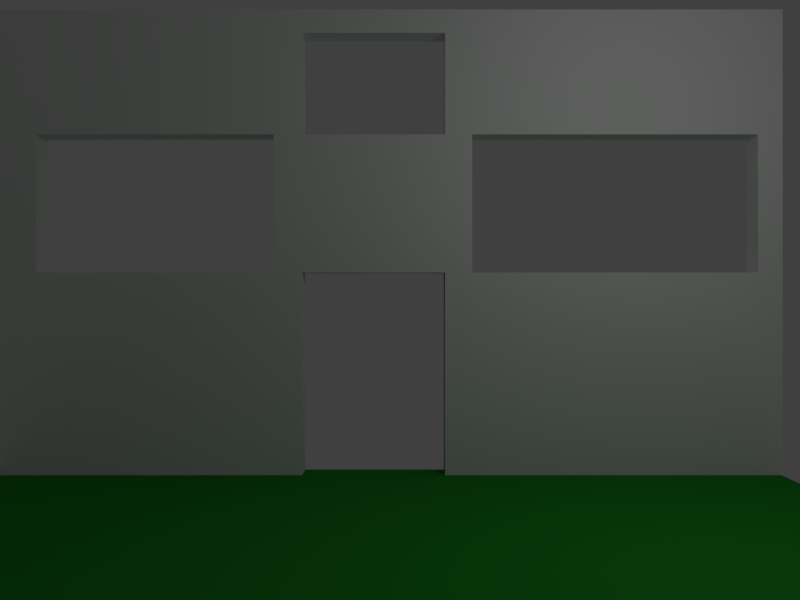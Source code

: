 # Source: 03-Skybox.blend  (saved by Blender 2.57.1; exported with 4.5.12 LTS)
import bpy
from mathutils import Matrix  # noqa: F401  (used for matrix-valued properties, if any)

bpy.ops.wm.read_factory_settings(use_empty=True)
scene = bpy.context.scene
scene.name = 'Scene'

# ---- collections
col_collection_1 = bpy.data.collections.new('Collection 1'); scene.collection.children.link(col_collection_1)

# ---- materials (node trees are filled in below, after node groups)
mat_cubemat = bpy.data.materials.new('CubeMat')
mat_cubemat.alpha_threshold = 0.0
mat_cubemat.use_transparent_shadow = False
mat_cubemat.roughness = 0.5
mat_cubemat.line_color = (0.0, 0.0, 0.0, 1.0)
mat_planemat = bpy.data.materials.new('PlaneMat')
mat_planemat.alpha_threshold = 0.0
mat_planemat.use_transparent_shadow = False
mat_planemat.diffuse_color = (0.01969, 0.3189, 0.02685, 1.0)
mat_planemat.roughness = 0.5
mat_planemat.line_color = (0.0, 0.0, 0.0, 1.0)
mat_skymat = bpy.data.materials.new('SkyMat')
mat_skymat.alpha_threshold = 0.0
mat_skymat.use_transparent_shadow = False
mat_skymat.roughness = 0.5
mat_skymat.line_color = (0.0, 0.0, 0.0, 1.0)

# ---- material node trees

# ---- world
world_world = bpy.data.worlds.new('World'); scene.world = world_world
world_world.color = (0.05088, 0.05088, 0.05088)
world_world.use_sun_shadow = False
world_world.sun_shadow_jitter_overblur = 0.0
world_world.cycles.sampling_method = 'MANUAL'
world_world.cycles.sample_map_resolution = 256

# ---- cameras
cam_camera_001 = bpy.data.cameras.new('Camera.001')
cam_camera_001.passepartout_alpha = 0.2
cam_camera_001.clip_end = 500.0
cam_camera_001.lens = 35.0
cam_camera_001.ortho_scale = 7.314
cam_camera_001.show_passepartout = False
cam_camera_001.show_safe_areas = True
cam_camera_001.dof.focus_distance = 0.0
cam_camera_001.dof.aperture_fstop = 128.0

# ---- lights
light_spot_001 = bpy.data.lights.new('Spot.001', 'POINT')
light_spot_001.transmission_factor = 0.0
light_spot_001.cutoff_distance = 30.0
light_spot_001.energy = 100.0
light_spot_001.shadow_buffer_clip_start = 1.001
light_spot_001.shadow_soft_size = 1.0
light_spot_001.shadow_maximum_resolution = 0.006
light_spot_001.use_absolute_resolution = True
light_spot_001.cycles.use_multiple_importance_sampling = False

# ---- meshes
me_cube = bpy.data.meshes.new('Cube')
me_cube.from_pydata([(4.0, 1.0, -1.0), (4.0, 0.5753, -1.0), (-1.0, 0.5753, -1.0), (-1.0, 1.0, -1.0), (4.0, 1.0, 2.314), (4.0, 0.5753, 2.314), (-1.0, 0.5753, 2.314), (-1.0, 1.0, 2.314), (6.325, 0.5753, 2.314), (6.325, 1.0, 2.314), (6.325, 0.5753, -1.0), (6.325, 1.0, -1.0), (11.82, 1.0, -1.0), (11.82, 0.5753, -1.0), (11.82, 1.0, 2.314), (11.82, 0.5753, 2.314), (11.82, 1.0, 4.562), (6.325, 1.0, 4.562), (11.82, 0.5753, 4.562), (6.325, 0.5753, 4.562), (4.0, 0.5753, 4.562), (4.0, 1.0, 4.562), (-1.0, 1.0, 4.562), (-1.0, 0.5753, 4.562), (4.0, 0.5753, 6.596), (-1.0, 0.5753, 6.596), (-1.0, 1.0, 6.596), (4.0, 1.0, 6.596), (6.325, 1.0, 6.596), (6.325, 0.5753, 6.596), (11.82, 0.5753, 6.596), (11.82, 1.0, 6.596), (-0.3354, 0.5753, -1.0), (-0.3354, 1.0, -1.0), (-0.3354, 0.5753, 2.314), (-0.3354, 1.0, 2.314), (-0.3354, 1.0, 4.562), (-0.3354, 0.5753, 4.562), (-0.3354, 0.5753, 6.596), (-0.3354, 1.0, 6.596), (3.535, 0.5753, -1.0), (3.535, 1.0, -1.0), (3.535, 0.5753, 2.314), (3.535, 1.0, 2.314), (3.535, 1.0, 4.562), (3.535, 0.5753, 4.562), (3.535, 0.5753, 6.596), (3.535, 1.0, 6.596), (6.767, 1.0, -1.0), (6.767, 0.5753, -1.0), (6.767, 0.5753, 2.314), (6.767, 1.0, 2.314), (6.767, 1.0, 4.562), (6.767, 0.5753, 4.562), (6.767, 0.5753, 6.596), (6.767, 1.0, 6.596), (11.42, 1.0, -1.0), (11.42, 0.5753, -1.0), (11.42, 0.5753, 2.314), (11.42, 1.0, 2.314), (11.42, 1.0, 4.562), (11.42, 0.5753, 4.562), (11.42, 0.5753, 6.596), (11.42, 1.0, 6.596), (4.0, 0.5753, 6.215), (-1.0, 0.5753, 6.215), (-1.0, 1.0, 6.215), (4.0, 1.0, 6.215), (6.325, 1.0, 6.215), (6.325, 0.5753, 6.215), (11.82, 0.5753, 6.215), (11.82, 1.0, 6.215), (-0.3354, 0.5753, 6.215), (-0.3354, 1.0, 6.215), (3.535, 0.5753, 6.215), (3.535, 1.0, 6.215), (6.767, 0.5753, 6.215), (6.767, 1.0, 6.215), (11.42, 0.5753, 6.215), (11.42, 1.0, 6.215)], [], [(2, 6, 7, 3), (12, 14, 15, 13), (15, 14, 16, 18), (5, 8, 19, 20), (9, 4, 21, 17), (7, 6, 23, 22), (27, 24, 29, 28), (32, 2, 3, 33), (34, 6, 2, 32), (33, 3, 7, 35), (35, 7, 22, 36), (6, 34, 37, 23), (39, 26, 25, 38), (41, 0, 1, 40), (40, 32, 33, 41), (5, 42, 40, 1), (42, 34, 32, 40), (0, 41, 43, 4), (41, 33, 35, 43), (4, 43, 44, 21), (42, 5, 20, 45), (27, 47, 46, 24), (47, 39, 38, 46), (11, 48, 49, 10), (10, 49, 50, 8), (9, 51, 48, 11), (51, 9, 17, 52), (8, 50, 53, 19), (29, 54, 55, 28), (48, 56, 57, 49), (56, 12, 13, 57), (49, 57, 58, 50), (57, 13, 15, 58), (51, 59, 56, 48), (59, 14, 12, 56), (14, 59, 60, 16), (58, 15, 18, 61), (54, 62, 63, 55), (62, 30, 31, 63), (23, 65, 66, 22), (65, 25, 26, 66), (67, 27, 28, 68), (69, 29, 24, 64), (16, 71, 70, 18), (71, 31, 30, 70), (37, 72, 65, 23), (72, 38, 25, 65), (22, 66, 73, 36), (66, 26, 39, 73), (45, 74, 72, 37), (74, 46, 38, 72), (20, 64, 74, 45), (64, 24, 46, 74), (44, 75, 67, 21), (75, 47, 27, 67), (36, 73, 75, 44), (73, 39, 47, 75), (53, 76, 69, 19), (76, 54, 29, 69), (17, 68, 77, 52), (68, 28, 55, 77), (61, 78, 76, 53), (78, 62, 54, 76), (18, 70, 78, 61), (70, 30, 62, 78), (60, 79, 71, 16), (79, 63, 31, 71), (52, 77, 79, 60), (77, 55, 63, 79), (34, 42, 43, 35), (34, 35, 36, 37), (36, 44, 45, 37), (43, 42, 45, 44), (64, 67, 68, 69), (20, 21, 67, 64), (17, 21, 20, 19), (17, 19, 69, 68), (0, 4, 5, 1), (4, 9, 8, 5), (50, 51, 52, 53), (52, 60, 61, 53), (58, 61, 60, 59), (50, 58, 59, 51)])
_uv = me_cube.uv_layers.new(name='UVTex')
_uv.uv.foreach_set('vector', [0.5363, 0.5, 0.5363, 2.157, 0.7486, 2.157, 0.7486, 0.5, 0.7486, 0.5, 0.7486, 2.157, 0.5363, 2.157, 0.5363, 0.5, 0.5363, 0.157, 0.7486, 0.157, 0.7486, 1.281, 0.5363, 1.281, 0.9121, 0.157, 2.074, 0.157, 2.074, 1.281, 0.9121, 1.281, 0.07449, 0.157, -1.088, 0.157, -1.088, 1.281, 0.07449, 1.281, 0.7486, 0.157, 0.5363, 0.157, 0.5363, 1.281, 0.7486, 1.281, 0.9121, 0.7486, 0.9121, 0.5363, 2.074, 0.5363, 2.074, 0.7486, 0.7444, 0.5363, 0.4121, 0.5363, 0.4121, 0.7486, 0.7444, 0.7486, 0.7444, 0.157, 0.4121, 0.157, 0.4121, -1.5, 0.7444, -1.5, 0.7444, 0.5, 0.4121, 0.5, 0.4121, 2.157, 0.7444, 2.157, 0.7444, 0.157, 0.4121, 0.157, 0.4121, 1.281, 0.7444, 1.281, 0.4121, 0.157, 0.7444, 0.157, 0.7444, 1.281, 0.4121, 1.281, 0.7444, 0.7486, 0.4121, 0.7486, 0.4121, 0.5363, 0.7444, 0.5363, 0.6798, 0.7486, 0.9121, 0.7486, 0.9121, 0.5363, 0.6798, 0.5363, 0.6798, 0.5363, -1.256, 0.5363, -1.256, 0.7486, 0.6798, 0.7486, 0.9121, 0.157, 0.6798, 0.157, 0.6798, -1.5, 0.9121, -1.5, 0.6798, 0.157, -1.256, 0.157, -1.256, -1.5, 0.6798, -1.5, 0.9121, 0.5, 0.6798, 0.5, 0.6798, 2.157, 0.9121, 2.157, 0.6798, 0.5, -1.256, 0.5, -1.256, 2.157, 0.6798, 2.157, 0.9121, 0.157, 0.6798, 0.157, 0.6798, 1.281, 0.9121, 1.281, 0.6798, 0.157, 0.9121, 0.157, 0.9121, 1.281, 0.6798, 1.281, 0.9121, 0.7486, 0.6798, 0.7486, 0.6798, 0.5363, 0.9121, 0.5363, 0.6798, 0.7486, -1.256, 0.7486, -1.256, 0.5363, 0.6798, 0.5363, 0.07449, 0.7486, 0.2956, 0.7486, 0.2956, 0.5363, 0.07449, 0.5363, 0.07449, 0.5, 0.2956, 0.5, 0.2956, 2.157, 0.07449, 2.157, 0.07449, 0.157, 0.2956, 0.157, 0.2956, -1.5, 0.07449, -1.5, 0.2956, 0.157, 0.07449, 0.157, 0.07449, 1.281, 0.2956, 1.281, 0.07449, 0.157, 0.2956, 0.157, 0.2956, 1.281, 0.07449, 1.281, 0.07449, 0.5363, 0.2956, 0.5363, 0.2956, 0.7486, 0.07449, 0.7486, 0.2956, 0.7486, 2.62, 0.7486, 2.62, 0.5363, 0.2956, 0.5363, 0.62, 0.7486, 0.8228, 0.7486, 0.8228, 0.5363, 0.62, 0.5363, 0.2956, 0.5, 2.62, 0.5, 2.62, 2.157, 0.2956, 2.157, 0.62, 0.5, 0.8228, 0.5, 0.8228, 2.157, 0.62, 2.157, 0.2956, 0.157, 2.62, 0.157, 2.62, -1.5, 0.2956, -1.5, 0.62, 0.157, 0.8228, 0.157, 0.8228, -1.5, 0.62, -1.5, 0.8228, 0.157, 0.62, 0.157, 0.62, 1.281, 0.8228, 1.281, 0.62, 0.157, 0.8228, 0.157, 0.8228, 1.281, 0.62, 1.281, 0.2956, 0.5363, 2.62, 0.5363, 2.62, 0.7486, 0.2956, 0.7486, 0.62, 0.5363, 0.8228, 0.5363, 0.8228, 0.7486, 0.62, 0.7486, 0.5363, 0.2809, 0.5363, 1.107, 0.7486, 1.107, 0.7486, 0.2809, 0.5363, 0.1073, 0.5363, 0.298, 0.7486, 0.298, 0.7486, 0.1073, 0.9121, 0.1073, 0.9121, 0.298, 2.074, 0.298, 2.074, 0.1073, 0.07449, 0.1073, 0.07449, 0.298, -1.088, 0.298, -1.088, 0.1073, 0.7486, 0.2809, 0.7486, 1.107, 0.5363, 1.107, 0.5363, 0.2809, 0.7486, 0.1073, 0.7486, 0.298, 0.5363, 0.298, 0.5363, 0.1073, 0.7444, 0.2809, 0.7444, 1.107, 0.4121, 1.107, 0.4121, 0.2809, 0.7444, 0.1073, 0.7444, 0.298, 0.4121, 0.298, 0.4121, 0.1073, 0.4121, 0.2809, 0.4121, 1.107, 0.7444, 1.107, 0.7444, 0.2809, 0.4121, 0.1073, 0.4121, 0.298, 0.7444, 0.298, 0.7444, 0.1073, 0.6798, 0.2809, 0.6798, 1.107, -1.256, 1.107, -1.256, 0.2809, 0.6798, 0.1073, 0.6798, 0.298, -1.256, 0.298, -1.256, 0.1073, 0.9121, 0.2809, 0.9121, 1.107, 0.6798, 1.107, 0.6798, 0.2809, 0.9121, 0.1073, 0.9121, 0.298, 0.6798, 0.298, 0.6798, 0.1073, 0.6798, 0.2809, 0.6798, 1.107, 0.9121, 1.107, 0.9121, 0.2809, 0.6798, 0.1073, 0.6798, 0.298, 0.9121, 0.298, 0.9121, 0.1073, 0.7444, 0.2809, 0.7444, 1.107, 2.68, 1.107, 2.68, 0.2809, 0.7444, 0.1073, 0.7444, 0.298, 2.68, 0.298, 2.68, 0.1073, 0.2956, 0.2809, 0.2956, 1.107, 0.07449, 1.107, 0.07449, 0.2809, 0.2956, 0.1073, 0.2956, 0.298, 0.07449, 0.298, 0.07449, 0.1073, 0.07449, 0.2809, 0.07449, 1.107, 0.2956, 1.107, 0.2956, 0.2809, 0.07449, 0.1073, 0.07449, 0.298, 0.2956, 0.298, 0.2956, 0.1073, 0.62, 0.2809, 0.62, 1.107, -1.704, 1.107, -1.704, 0.2809, 0.62, 0.1073, 0.62, 0.298, -1.704, 0.298, -1.704, 0.1073, 0.8228, 0.2809, 0.8228, 1.107, 0.62, 1.107, 0.62, 0.2809, 0.8228, 0.1073, 0.8228, 0.298, 0.62, 0.298, 0.62, 0.1073, 0.62, 0.2809, 0.62, 1.107, 0.8228, 1.107, 0.8228, 0.2809, 0.62, 0.1073, 0.62, 0.298, 0.8228, 0.298, 0.8228, 0.1073, 0.2956, 0.2809, 0.2956, 1.107, 2.62, 1.107, 2.62, 0.2809, 0.2956, 0.1073, 0.2956, 0.298, 2.62, 0.298, 2.62, 0.1073, 0.7444, 0.5363, 2.68, 0.5363, 2.68, 0.7486, 0.7444, 0.7486, 0.5363, 0.157, 0.7486, 0.157, 0.7486, 1.281, 0.5363, 1.281, 0.7444, 0.7486, 2.68, 0.7486, 2.68, 0.5363, 0.7444, 0.5363, 0.7486, 0.157, 0.5363, 0.157, 0.5363, 1.281, 0.7486, 1.281, 0.9121, 0.5363, 0.9121, 0.7486, 2.074, 0.7486, 2.074, 0.5363, 0.5363, 0.2809, 0.7486, 0.2809, 0.7486, 1.107, 0.5363, 1.107, 0.07449, 0.7486, -1.088, 0.7486, -1.088, 0.5363, 0.07449, 0.5363, 0.7486, 0.2809, 0.5363, 0.2809, 0.5363, 1.107, 0.7486, 1.107, 0.7486, 0.5, 0.7486, 2.157, 0.5363, 2.157, 0.5363, 0.5, 0.9121, 0.7486, 2.074, 0.7486, 2.074, 0.5363, 0.9121, 0.5363, 0.5363, 0.157, 0.7486, 0.157, 0.7486, 1.281, 0.5363, 1.281, 0.2956, 0.7486, 2.62, 0.7486, 2.62, 0.5363, 0.2956, 0.5363, 0.5363, 0.157, 0.5363, 1.281, 0.7486, 1.281, 0.7486, 0.157, 0.2956, 0.5363, 2.62, 0.5363, 2.62, 0.7486, 0.2956, 0.7486])
me_cube.materials.append(mat_cubemat)
me_cube.use_remesh_preserve_volume = False
me_cube.use_remesh_preserve_attributes = False
me_cube.use_mirror_vertex_groups = False
me_cube.update()
me_ground = bpy.data.meshes.new('Ground')
me_ground.from_pydata([(6.408, 6.408, 0.0), (6.408, -6.408, 0.0), (-6.408, -6.408, 0.0), (-6.408, 6.408, 0.0)], [], [(0, 3, 2, 1)])
me_ground.materials.append(mat_planemat)
me_ground.use_remesh_preserve_volume = False
me_ground.use_remesh_preserve_attributes = False
me_ground.use_mirror_vertex_groups = False
me_ground.update()
me_skybox = bpy.data.meshes.new('Skybox')
me_skybox.from_pydata([(1.0, 1.0, -1.0), (1.0, -1.0, -1.0), (-1.0, -1.0, -1.0), (-1.0, 1.0, -1.0), (1.0, 1.0, 1.0), (1.0, -1.0, 1.0), (-1.0, -1.0, 1.0), (-1.0, 1.0, 1.0)], [], [(0, 3, 2, 1), (4, 5, 6, 7), (0, 1, 5, 4), (1, 2, 6, 5), (2, 3, 7, 6), (3, 0, 4, 7)])
_uv = me_skybox.uv_layers.new(name='UVTex')
_uv.uv.foreach_set('vector', [1.0, 1.0, 3.278e-07, 1.0, 0.0, 1.49e-07, 1.0, 0.0, 1.0, 0.0, 0.0, 5.066e-07, 4.768e-07, 1.0, 1.0, 1.0, 1.0, 0.0, 1.788e-07, 8.941e-08, 0.0, 1.0, 1.0, 1.0, 1.0, 0.0, 0.0, 8.941e-08, 0.0, 1.0, 1.0, 1.0, 1.0, 0.0, 0.0, 8.941e-08, 2.682e-07, 1.0, 1.0, 1.0, 1.0, 0.0, 1.788e-07, 5.96e-08, 0.0, 1.0, 1.0, 1.0])
me_skybox.materials.append(mat_skymat)
me_skybox.use_remesh_preserve_volume = False
me_skybox.use_remesh_preserve_attributes = False
me_skybox.use_mirror_vertex_groups = False
me_skybox.update()

# ---- objects
ob_cube = bpy.data.objects.new('Cube', me_cube)
ob_camera = bpy.data.objects.new('Camera', cam_camera_001)
ob_ground = bpy.data.objects.new('Ground', me_ground)
ob_lamp = bpy.data.objects.new('Lamp', light_spot_001)
ob_skybox = bpy.data.objects.new('Skybox', me_skybox)

# ---- transforms, parenting, visibility, modifiers, constraints
ob_cube.location = (-5.176, 5.497, 1.0)
ob_cube.lineart.crease_threshold = 0.0
ob_camera.location = (0.4158, -6.586, 2.864)
ob_camera.rotation_euler = (1.571, -0.0, 0.0)
ob_camera.lock_rotations_4d = False
ob_camera.empty_display_type = 'ARROWS'
ob_camera.color = (0.0, 0.0, 0.0, 0.0)
ob_camera.display_type = 'WIRE'
ob_camera.lineart.crease_threshold = 0.0
ob_ground.location = (0.2184, 0.09134, 0.01532)
ob_ground.lock_rotations_4d = False
ob_ground.empty_display_type = 'ARROWS'
ob_ground.lineart.crease_threshold = 0.0
ob_lamp.location = (4.076, 1.005, 5.904)
ob_lamp.rotation_euler = (0.6503, 0.05522, 1.866)
ob_lamp.lock_rotations_4d = False
ob_lamp.empty_display_type = 'ARROWS'
ob_lamp.color = (0.0, 0.0, 0.0, 0.0)
ob_lamp.lineart.crease_threshold = 0.0
ob_skybox.location = (0.1385, 3.728, 9.266)
ob_skybox.lock_rotations_4d = False
ob_skybox.empty_display_type = 'ARROWS'
ob_skybox.color = (0.0, 0.0, 0.0, 1.0)
ob_skybox.lineart.crease_threshold = 0.0

# ---- collection membership
col_collection_1.objects.link(ob_cube)
col_collection_1.objects.link(ob_camera)
col_collection_1.objects.link(ob_ground)
col_collection_1.objects.link(ob_lamp)
col_collection_1.objects.link(ob_skybox)

# ---- scene / render settings (as saved in the file)
scene.camera = ob_camera
scene.frame_start = 1; scene.frame_end = 250; scene.frame_set(1)
scene.render.engine = 'BLENDER_EEVEE_NEXT'
scene.render.image_settings.color_mode = 'RGB'
scene.render.image_settings.compression = 90
scene.render.resolution_x = 800
scene.render.resolution_y = 600
scene.render.pixel_aspect_x = 100.0
scene.render.pixel_aspect_y = 100.0
scene.render.dither_intensity = 0.0
scene.render.bake_margin = 2
scene.render.bake_bias = 0.0
scene.cycles.use_denoising = False
scene.cycles.samples = 10
scene.cycles.sampling_pattern = 'TABULATED_SOBOL'
scene.cycles.light_sampling_threshold = 0.0
scene.cycles.use_adaptive_sampling = False
scene.cycles.use_light_tree = False
scene.cycles.blur_glossy = 0.0
scene.cycles.volume_bounces = 1
scene.cycles.pixel_filter_type = 'GAUSSIAN'
scene.cycles.sample_clamp_indirect = 0.0
scene.view_settings.view_transform = 'Standard'
bpy.context.view_layer.update()
